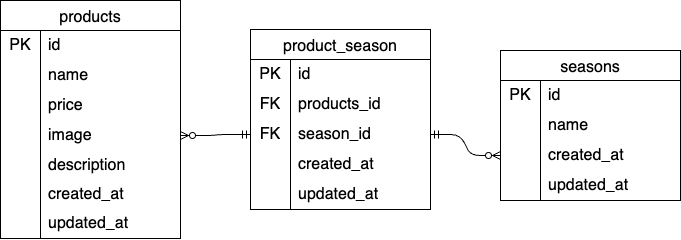

The diagram above was exported from draw.io. Its source (the exported page's mxGraphModel, read from the mxfile embedded in the PNG):
<mxGraphModel dx="1715" dy="1912" grid="1" gridSize="10" guides="1" tooltips="1" connect="1" arrows="1" fold="1" page="1" pageScale="1" pageWidth="827" pageHeight="1169" math="0" shadow="0">
  <root>
    <mxCell id="0" />
    <mxCell id="1" parent="0" />
    <mxCell id="23" value="products" style="shape=table;startSize=30;container=1;collapsible=0;childLayout=tableLayout;fixedRows=1;rowLines=0;fontStyle=0;strokeColor=default;fontSize=16;" vertex="1" parent="1">
      <mxGeometry x="-650" y="-520" width="180" height="238" as="geometry" />
    </mxCell>
    <mxCell id="24" value="" style="shape=tableRow;horizontal=0;startSize=0;swimlaneHead=0;swimlaneBody=0;top=0;left=0;bottom=0;right=0;collapsible=0;dropTarget=0;fillColor=none;points=[[0,0.5],[1,0.5]];portConstraint=eastwest;strokeColor=inherit;fontSize=16;" vertex="1" parent="23">
      <mxGeometry y="30" width="180" height="30" as="geometry" />
    </mxCell>
    <mxCell id="25" value="PK" style="shape=partialRectangle;html=1;whiteSpace=wrap;connectable=0;fillColor=none;top=0;left=0;bottom=0;right=0;overflow=hidden;pointerEvents=1;strokeColor=inherit;fontSize=16;" vertex="1" parent="24">
      <mxGeometry width="40" height="30" as="geometry">
        <mxRectangle width="40" height="30" as="alternateBounds" />
      </mxGeometry>
    </mxCell>
    <mxCell id="26" value="id" style="shape=partialRectangle;html=1;whiteSpace=wrap;connectable=0;fillColor=none;top=0;left=0;bottom=0;right=0;align=left;spacingLeft=6;overflow=hidden;strokeColor=inherit;fontSize=16;" vertex="1" parent="24">
      <mxGeometry x="40" width="140" height="30" as="geometry">
        <mxRectangle width="140" height="30" as="alternateBounds" />
      </mxGeometry>
    </mxCell>
    <mxCell id="27" value="" style="shape=tableRow;horizontal=0;startSize=0;swimlaneHead=0;swimlaneBody=0;top=0;left=0;bottom=0;right=0;collapsible=0;dropTarget=0;fillColor=none;points=[[0,0.5],[1,0.5]];portConstraint=eastwest;strokeColor=inherit;fontSize=16;" vertex="1" parent="23">
      <mxGeometry y="60" width="180" height="30" as="geometry" />
    </mxCell>
    <mxCell id="28" value="" style="shape=partialRectangle;html=1;whiteSpace=wrap;connectable=0;fillColor=none;top=0;left=0;bottom=0;right=0;overflow=hidden;strokeColor=inherit;fontSize=16;" vertex="1" parent="27">
      <mxGeometry width="40" height="30" as="geometry">
        <mxRectangle width="40" height="30" as="alternateBounds" />
      </mxGeometry>
    </mxCell>
    <mxCell id="29" value="name" style="shape=partialRectangle;html=1;whiteSpace=wrap;connectable=0;fillColor=none;top=0;left=0;bottom=0;right=0;align=left;spacingLeft=6;overflow=hidden;strokeColor=inherit;fontSize=16;" vertex="1" parent="27">
      <mxGeometry x="40" width="140" height="30" as="geometry">
        <mxRectangle width="140" height="30" as="alternateBounds" />
      </mxGeometry>
    </mxCell>
    <mxCell id="30" value="" style="shape=tableRow;horizontal=0;startSize=0;swimlaneHead=0;swimlaneBody=0;top=0;left=0;bottom=0;right=0;collapsible=0;dropTarget=0;fillColor=none;points=[[0,0.5],[1,0.5]];portConstraint=eastwest;strokeColor=inherit;fontSize=16;" vertex="1" parent="23">
      <mxGeometry y="90" width="180" height="30" as="geometry" />
    </mxCell>
    <mxCell id="31" value="" style="shape=partialRectangle;html=1;whiteSpace=wrap;connectable=0;fillColor=none;top=0;left=0;bottom=0;right=0;overflow=hidden;strokeColor=inherit;fontSize=16;" vertex="1" parent="30">
      <mxGeometry width="40" height="30" as="geometry">
        <mxRectangle width="40" height="30" as="alternateBounds" />
      </mxGeometry>
    </mxCell>
    <mxCell id="32" value="price" style="shape=partialRectangle;html=1;whiteSpace=wrap;connectable=0;fillColor=none;top=0;left=0;bottom=0;right=0;align=left;spacingLeft=6;overflow=hidden;strokeColor=inherit;fontSize=16;" vertex="1" parent="30">
      <mxGeometry x="40" width="140" height="30" as="geometry">
        <mxRectangle width="140" height="30" as="alternateBounds" />
      </mxGeometry>
    </mxCell>
    <mxCell id="33" value="" style="shape=tableRow;horizontal=0;startSize=0;swimlaneHead=0;swimlaneBody=0;top=0;left=0;bottom=0;right=0;collapsible=0;dropTarget=0;fillColor=none;points=[[0,0.5],[1,0.5]];portConstraint=eastwest;strokeColor=inherit;fontSize=16;" vertex="1" parent="23">
      <mxGeometry y="120" width="180" height="30" as="geometry" />
    </mxCell>
    <mxCell id="34" value="" style="shape=partialRectangle;html=1;whiteSpace=wrap;connectable=0;fillColor=none;top=0;left=0;bottom=0;right=0;overflow=hidden;strokeColor=inherit;fontSize=16;" vertex="1" parent="33">
      <mxGeometry width="40" height="30" as="geometry">
        <mxRectangle width="40" height="30" as="alternateBounds" />
      </mxGeometry>
    </mxCell>
    <mxCell id="35" value="image" style="shape=partialRectangle;html=1;whiteSpace=wrap;connectable=0;fillColor=none;top=0;left=0;bottom=0;right=0;align=left;spacingLeft=6;overflow=hidden;strokeColor=inherit;fontSize=16;" vertex="1" parent="33">
      <mxGeometry x="40" width="140" height="30" as="geometry">
        <mxRectangle width="140" height="30" as="alternateBounds" />
      </mxGeometry>
    </mxCell>
    <mxCell id="36" value="" style="shape=tableRow;horizontal=0;startSize=0;swimlaneHead=0;swimlaneBody=0;top=0;left=0;bottom=0;right=0;collapsible=0;dropTarget=0;fillColor=none;points=[[0,0.5],[1,0.5]];portConstraint=eastwest;strokeColor=inherit;fontSize=16;" vertex="1" parent="23">
      <mxGeometry y="150" width="180" height="30" as="geometry" />
    </mxCell>
    <mxCell id="37" value="" style="shape=partialRectangle;html=1;whiteSpace=wrap;connectable=0;fillColor=none;top=0;left=0;bottom=0;right=0;overflow=hidden;strokeColor=inherit;fontSize=16;" vertex="1" parent="36">
      <mxGeometry width="40" height="30" as="geometry">
        <mxRectangle width="40" height="30" as="alternateBounds" />
      </mxGeometry>
    </mxCell>
    <mxCell id="38" value="description" style="shape=partialRectangle;html=1;whiteSpace=wrap;connectable=0;fillColor=none;top=0;left=0;bottom=0;right=0;align=left;spacingLeft=6;overflow=hidden;strokeColor=inherit;fontSize=16;" vertex="1" parent="36">
      <mxGeometry x="40" width="140" height="30" as="geometry">
        <mxRectangle width="140" height="30" as="alternateBounds" />
      </mxGeometry>
    </mxCell>
    <mxCell id="39" value="" style="shape=tableRow;horizontal=0;startSize=0;swimlaneHead=0;swimlaneBody=0;top=0;left=0;bottom=0;right=0;collapsible=0;dropTarget=0;fillColor=none;points=[[0,0.5],[1,0.5]];portConstraint=eastwest;strokeColor=inherit;fontSize=16;" vertex="1" parent="23">
      <mxGeometry y="180" width="180" height="28" as="geometry" />
    </mxCell>
    <mxCell id="40" value="" style="shape=partialRectangle;html=1;whiteSpace=wrap;connectable=0;fillColor=none;top=0;left=0;bottom=0;right=0;overflow=hidden;strokeColor=inherit;fontSize=16;" vertex="1" parent="39">
      <mxGeometry width="40" height="28" as="geometry">
        <mxRectangle width="40" height="28" as="alternateBounds" />
      </mxGeometry>
    </mxCell>
    <mxCell id="41" value="created_at" style="shape=partialRectangle;html=1;whiteSpace=wrap;connectable=0;fillColor=none;top=0;left=0;bottom=0;right=0;align=left;spacingLeft=6;overflow=hidden;strokeColor=inherit;fontSize=16;" vertex="1" parent="39">
      <mxGeometry x="40" width="140" height="28" as="geometry">
        <mxRectangle width="140" height="28" as="alternateBounds" />
      </mxGeometry>
    </mxCell>
    <mxCell id="42" value="" style="shape=tableRow;horizontal=0;startSize=0;swimlaneHead=0;swimlaneBody=0;top=0;left=0;bottom=0;right=0;collapsible=0;dropTarget=0;fillColor=none;points=[[0,0.5],[1,0.5]];portConstraint=eastwest;strokeColor=inherit;fontSize=16;" vertex="1" parent="23">
      <mxGeometry y="208" width="180" height="30" as="geometry" />
    </mxCell>
    <mxCell id="43" value="" style="shape=partialRectangle;html=1;whiteSpace=wrap;connectable=0;fillColor=none;top=0;left=0;bottom=0;right=0;overflow=hidden;strokeColor=inherit;fontSize=16;" vertex="1" parent="42">
      <mxGeometry width="40" height="30" as="geometry">
        <mxRectangle width="40" height="30" as="alternateBounds" />
      </mxGeometry>
    </mxCell>
    <mxCell id="44" value="updated_at" style="shape=partialRectangle;html=1;whiteSpace=wrap;connectable=0;fillColor=none;top=0;left=0;bottom=0;right=0;align=left;spacingLeft=6;overflow=hidden;strokeColor=inherit;fontSize=16;" vertex="1" parent="42">
      <mxGeometry x="40" width="140" height="30" as="geometry">
        <mxRectangle width="140" height="30" as="alternateBounds" />
      </mxGeometry>
    </mxCell>
    <mxCell id="45" value="product_season" style="shape=table;startSize=30;container=1;collapsible=0;childLayout=tableLayout;fixedRows=1;rowLines=0;fontStyle=0;strokeColor=default;fontSize=16;" vertex="1" parent="1">
      <mxGeometry x="-400" y="-491" width="180" height="180" as="geometry" />
    </mxCell>
    <mxCell id="46" value="" style="shape=tableRow;horizontal=0;startSize=0;swimlaneHead=0;swimlaneBody=0;top=0;left=0;bottom=0;right=0;collapsible=0;dropTarget=0;fillColor=none;points=[[0,0.5],[1,0.5]];portConstraint=eastwest;strokeColor=inherit;fontSize=16;" vertex="1" parent="45">
      <mxGeometry y="30" width="180" height="30" as="geometry" />
    </mxCell>
    <mxCell id="47" value="PK" style="shape=partialRectangle;html=1;whiteSpace=wrap;connectable=0;fillColor=none;top=0;left=0;bottom=0;right=0;overflow=hidden;pointerEvents=1;strokeColor=inherit;fontSize=16;" vertex="1" parent="46">
      <mxGeometry width="40" height="30" as="geometry">
        <mxRectangle width="40" height="30" as="alternateBounds" />
      </mxGeometry>
    </mxCell>
    <mxCell id="48" value="id" style="shape=partialRectangle;html=1;whiteSpace=wrap;connectable=0;fillColor=none;top=0;left=0;bottom=0;right=0;align=left;spacingLeft=6;overflow=hidden;strokeColor=inherit;fontSize=16;" vertex="1" parent="46">
      <mxGeometry x="40" width="140" height="30" as="geometry">
        <mxRectangle width="140" height="30" as="alternateBounds" />
      </mxGeometry>
    </mxCell>
    <mxCell id="49" value="" style="shape=tableRow;horizontal=0;startSize=0;swimlaneHead=0;swimlaneBody=0;top=0;left=0;bottom=0;right=0;collapsible=0;dropTarget=0;fillColor=none;points=[[0,0.5],[1,0.5]];portConstraint=eastwest;strokeColor=inherit;fontSize=16;" vertex="1" parent="45">
      <mxGeometry y="60" width="180" height="30" as="geometry" />
    </mxCell>
    <mxCell id="50" value="FK" style="shape=partialRectangle;html=1;whiteSpace=wrap;connectable=0;fillColor=none;top=0;left=0;bottom=0;right=0;overflow=hidden;strokeColor=inherit;fontSize=16;" vertex="1" parent="49">
      <mxGeometry width="40" height="30" as="geometry">
        <mxRectangle width="40" height="30" as="alternateBounds" />
      </mxGeometry>
    </mxCell>
    <mxCell id="51" value="products_id" style="shape=partialRectangle;html=1;whiteSpace=wrap;connectable=0;fillColor=none;top=0;left=0;bottom=0;right=0;align=left;spacingLeft=6;overflow=hidden;strokeColor=inherit;fontSize=16;" vertex="1" parent="49">
      <mxGeometry x="40" width="140" height="30" as="geometry">
        <mxRectangle width="140" height="30" as="alternateBounds" />
      </mxGeometry>
    </mxCell>
    <mxCell id="52" value="" style="shape=tableRow;horizontal=0;startSize=0;swimlaneHead=0;swimlaneBody=0;top=0;left=0;bottom=0;right=0;collapsible=0;dropTarget=0;fillColor=none;points=[[0,0.5],[1,0.5]];portConstraint=eastwest;strokeColor=inherit;fontSize=16;" vertex="1" parent="45">
      <mxGeometry y="90" width="180" height="30" as="geometry" />
    </mxCell>
    <mxCell id="53" value="FK" style="shape=partialRectangle;html=1;whiteSpace=wrap;connectable=0;fillColor=none;top=0;left=0;bottom=0;right=0;overflow=hidden;strokeColor=inherit;fontSize=16;" vertex="1" parent="52">
      <mxGeometry width="40" height="30" as="geometry">
        <mxRectangle width="40" height="30" as="alternateBounds" />
      </mxGeometry>
    </mxCell>
    <mxCell id="54" value="&lt;span style=&quot;color: rgb(0, 0, 0);&quot;&gt;season_id&lt;/span&gt;" style="shape=partialRectangle;html=1;whiteSpace=wrap;connectable=0;fillColor=none;top=0;left=0;bottom=0;right=0;align=left;spacingLeft=6;overflow=hidden;strokeColor=inherit;fontSize=16;" vertex="1" parent="52">
      <mxGeometry x="40" width="140" height="30" as="geometry">
        <mxRectangle width="140" height="30" as="alternateBounds" />
      </mxGeometry>
    </mxCell>
    <mxCell id="55" value="" style="shape=tableRow;horizontal=0;startSize=0;swimlaneHead=0;swimlaneBody=0;top=0;left=0;bottom=0;right=0;collapsible=0;dropTarget=0;fillColor=none;points=[[0,0.5],[1,0.5]];portConstraint=eastwest;strokeColor=inherit;fontSize=16;" vertex="1" parent="45">
      <mxGeometry y="120" width="180" height="30" as="geometry" />
    </mxCell>
    <mxCell id="56" value="" style="shape=partialRectangle;html=1;whiteSpace=wrap;connectable=0;fillColor=none;top=0;left=0;bottom=0;right=0;overflow=hidden;strokeColor=inherit;fontSize=16;" vertex="1" parent="55">
      <mxGeometry width="40" height="30" as="geometry">
        <mxRectangle width="40" height="30" as="alternateBounds" />
      </mxGeometry>
    </mxCell>
    <mxCell id="57" value="created_at" style="shape=partialRectangle;html=1;whiteSpace=wrap;connectable=0;fillColor=none;top=0;left=0;bottom=0;right=0;align=left;spacingLeft=6;overflow=hidden;strokeColor=inherit;fontSize=16;" vertex="1" parent="55">
      <mxGeometry x="40" width="140" height="30" as="geometry">
        <mxRectangle width="140" height="30" as="alternateBounds" />
      </mxGeometry>
    </mxCell>
    <mxCell id="58" value="" style="shape=tableRow;horizontal=0;startSize=0;swimlaneHead=0;swimlaneBody=0;top=0;left=0;bottom=0;right=0;collapsible=0;dropTarget=0;fillColor=none;points=[[0,0.5],[1,0.5]];portConstraint=eastwest;strokeColor=inherit;fontSize=16;" vertex="1" parent="45">
      <mxGeometry y="150" width="180" height="30" as="geometry" />
    </mxCell>
    <mxCell id="59" value="" style="shape=partialRectangle;html=1;whiteSpace=wrap;connectable=0;fillColor=none;top=0;left=0;bottom=0;right=0;overflow=hidden;strokeColor=inherit;fontSize=16;" vertex="1" parent="58">
      <mxGeometry width="40" height="30" as="geometry">
        <mxRectangle width="40" height="30" as="alternateBounds" />
      </mxGeometry>
    </mxCell>
    <mxCell id="60" value="updated_at" style="shape=partialRectangle;html=1;whiteSpace=wrap;connectable=0;fillColor=none;top=0;left=0;bottom=0;right=0;align=left;spacingLeft=6;overflow=hidden;strokeColor=inherit;fontSize=16;" vertex="1" parent="58">
      <mxGeometry x="40" width="140" height="30" as="geometry">
        <mxRectangle width="140" height="30" as="alternateBounds" />
      </mxGeometry>
    </mxCell>
    <mxCell id="67" value="seasons" style="shape=table;startSize=30;container=1;collapsible=0;childLayout=tableLayout;fixedRows=1;rowLines=0;fontStyle=0;strokeColor=default;fontSize=16;" vertex="1" parent="1">
      <mxGeometry x="-150" y="-470" width="180" height="150" as="geometry" />
    </mxCell>
    <mxCell id="68" value="" style="shape=tableRow;horizontal=0;startSize=0;swimlaneHead=0;swimlaneBody=0;top=0;left=0;bottom=0;right=0;collapsible=0;dropTarget=0;fillColor=none;points=[[0,0.5],[1,0.5]];portConstraint=eastwest;strokeColor=inherit;fontSize=16;" vertex="1" parent="67">
      <mxGeometry y="30" width="180" height="30" as="geometry" />
    </mxCell>
    <mxCell id="69" value="PK" style="shape=partialRectangle;html=1;whiteSpace=wrap;connectable=0;fillColor=none;top=0;left=0;bottom=0;right=0;overflow=hidden;pointerEvents=1;strokeColor=inherit;fontSize=16;" vertex="1" parent="68">
      <mxGeometry width="40" height="30" as="geometry">
        <mxRectangle width="40" height="30" as="alternateBounds" />
      </mxGeometry>
    </mxCell>
    <mxCell id="70" value="id" style="shape=partialRectangle;html=1;whiteSpace=wrap;connectable=0;fillColor=none;top=0;left=0;bottom=0;right=0;align=left;spacingLeft=6;overflow=hidden;strokeColor=inherit;fontSize=16;" vertex="1" parent="68">
      <mxGeometry x="40" width="140" height="30" as="geometry">
        <mxRectangle width="140" height="30" as="alternateBounds" />
      </mxGeometry>
    </mxCell>
    <mxCell id="71" value="" style="shape=tableRow;horizontal=0;startSize=0;swimlaneHead=0;swimlaneBody=0;top=0;left=0;bottom=0;right=0;collapsible=0;dropTarget=0;fillColor=none;points=[[0,0.5],[1,0.5]];portConstraint=eastwest;strokeColor=inherit;fontSize=16;" vertex="1" parent="67">
      <mxGeometry y="60" width="180" height="30" as="geometry" />
    </mxCell>
    <mxCell id="72" value="" style="shape=partialRectangle;html=1;whiteSpace=wrap;connectable=0;fillColor=none;top=0;left=0;bottom=0;right=0;overflow=hidden;strokeColor=inherit;fontSize=16;" vertex="1" parent="71">
      <mxGeometry width="40" height="30" as="geometry">
        <mxRectangle width="40" height="30" as="alternateBounds" />
      </mxGeometry>
    </mxCell>
    <mxCell id="73" value="name" style="shape=partialRectangle;html=1;whiteSpace=wrap;connectable=0;fillColor=none;top=0;left=0;bottom=0;right=0;align=left;spacingLeft=6;overflow=hidden;strokeColor=inherit;fontSize=16;" vertex="1" parent="71">
      <mxGeometry x="40" width="140" height="30" as="geometry">
        <mxRectangle width="140" height="30" as="alternateBounds" />
      </mxGeometry>
    </mxCell>
    <mxCell id="74" value="" style="shape=tableRow;horizontal=0;startSize=0;swimlaneHead=0;swimlaneBody=0;top=0;left=0;bottom=0;right=0;collapsible=0;dropTarget=0;fillColor=none;points=[[0,0.5],[1,0.5]];portConstraint=eastwest;strokeColor=inherit;fontSize=16;" vertex="1" parent="67">
      <mxGeometry y="90" width="180" height="30" as="geometry" />
    </mxCell>
    <mxCell id="75" value="" style="shape=partialRectangle;html=1;whiteSpace=wrap;connectable=0;fillColor=none;top=0;left=0;bottom=0;right=0;overflow=hidden;strokeColor=inherit;fontSize=16;" vertex="1" parent="74">
      <mxGeometry width="40" height="30" as="geometry">
        <mxRectangle width="40" height="30" as="alternateBounds" />
      </mxGeometry>
    </mxCell>
    <mxCell id="76" value="created_at" style="shape=partialRectangle;html=1;whiteSpace=wrap;connectable=0;fillColor=none;top=0;left=0;bottom=0;right=0;align=left;spacingLeft=6;overflow=hidden;strokeColor=inherit;fontSize=16;" vertex="1" parent="74">
      <mxGeometry x="40" width="140" height="30" as="geometry">
        <mxRectangle width="140" height="30" as="alternateBounds" />
      </mxGeometry>
    </mxCell>
    <mxCell id="77" value="" style="shape=tableRow;horizontal=0;startSize=0;swimlaneHead=0;swimlaneBody=0;top=0;left=0;bottom=0;right=0;collapsible=0;dropTarget=0;fillColor=none;points=[[0,0.5],[1,0.5]];portConstraint=eastwest;strokeColor=inherit;fontSize=16;" vertex="1" parent="67">
      <mxGeometry y="120" width="180" height="30" as="geometry" />
    </mxCell>
    <mxCell id="78" value="" style="shape=partialRectangle;html=1;whiteSpace=wrap;connectable=0;fillColor=none;top=0;left=0;bottom=0;right=0;overflow=hidden;strokeColor=inherit;fontSize=16;" vertex="1" parent="77">
      <mxGeometry width="40" height="30" as="geometry">
        <mxRectangle width="40" height="30" as="alternateBounds" />
      </mxGeometry>
    </mxCell>
    <mxCell id="79" value="updated_at" style="shape=partialRectangle;html=1;whiteSpace=wrap;connectable=0;fillColor=none;top=0;left=0;bottom=0;right=0;align=left;spacingLeft=6;overflow=hidden;strokeColor=inherit;fontSize=16;" vertex="1" parent="77">
      <mxGeometry x="40" width="140" height="30" as="geometry">
        <mxRectangle width="140" height="30" as="alternateBounds" />
      </mxGeometry>
    </mxCell>
    <mxCell id="86" value="" style="edgeStyle=entityRelationEdgeStyle;fontSize=12;html=1;endArrow=ERzeroToMany;startArrow=ERmandOne;exitX=0;exitY=0.5;exitDx=0;exitDy=0;entryX=1;entryY=0.5;entryDx=0;entryDy=0;" edge="1" parent="1" source="52" target="33">
      <mxGeometry width="100" height="100" relative="1" as="geometry">
        <mxPoint x="-450" y="-140" as="sourcePoint" />
        <mxPoint x="-460" y="-350" as="targetPoint" />
      </mxGeometry>
    </mxCell>
    <mxCell id="87" value="" style="edgeStyle=entityRelationEdgeStyle;fontSize=12;html=1;endArrow=ERzeroToMany;startArrow=ERmandOne;exitX=1;exitY=0.5;exitDx=0;exitDy=0;entryX=0;entryY=0.5;entryDx=0;entryDy=0;" edge="1" parent="1" source="52" target="74">
      <mxGeometry width="100" height="100" relative="1" as="geometry">
        <mxPoint x="-460" y="-375" as="sourcePoint" />
        <mxPoint x="-390" y="-376" as="targetPoint" />
        <Array as="points">
          <mxPoint x="-120" y="-240" />
        </Array>
      </mxGeometry>
    </mxCell>
  </root>
</mxGraphModel>